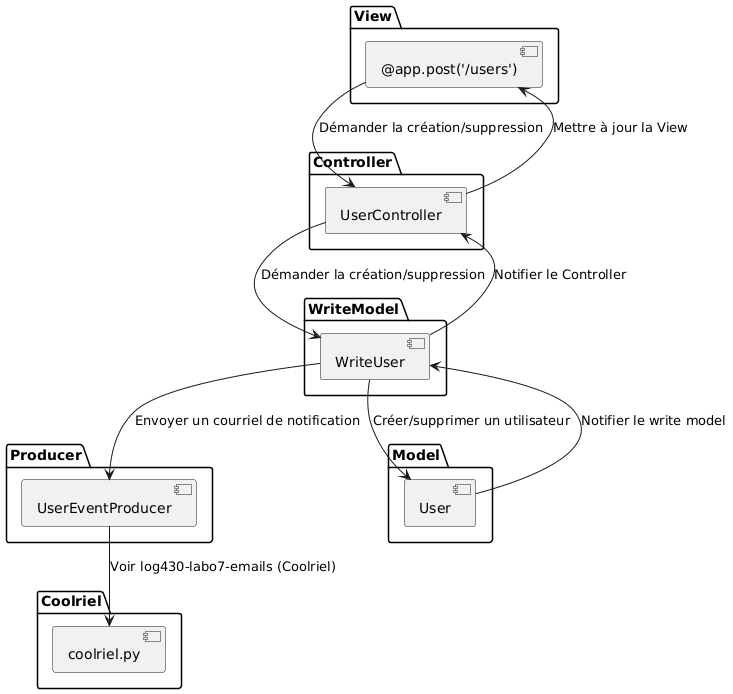

The diagram above was rendered by PlantUML. Its source (embedded in the PNG):
@startuml
package View {
    [@app.post('/users')] 
}

package Controller {
    [UserController] 
}

package WriteModel {
    [WriteUser] 
}

package Producer {
    [UserEventProducer] 
}

package Model {
    [User] 
}

package Coolriel {
    [coolriel.py] 
}


[@app.post('/users')] --> [UserController] : Démander la création/suppression
[UserController] --> [WriteUser] : Démander la création/suppression
[WriteUser] --> [UserController] : Notifier le Controller
[UserController] --> [@app.post('/users')] : Mettre à jour la View 
[WriteUser] --> [User] : Créer/supprimer un utilisateur 
[User] --> [WriteUser] : Notifier le write model
[WriteUser] --> [UserEventProducer] : Envoyer un courriel de notification
[UserEventProducer] --> [coolriel.py] : Voir log430-labo7-emails (Coolriel)
@enduml